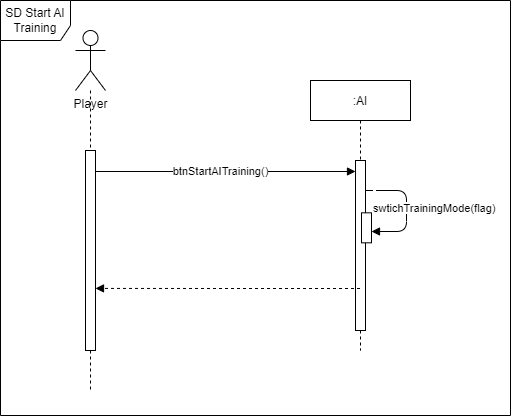

The diagram above was exported from draw.io. Its source (the exported page's mxGraphModel, read from the mxfile embedded in the PNG):
<mxGraphModel dx="1036" dy="654" grid="1" gridSize="10" guides="1" tooltips="1" connect="1" arrows="1" fold="1" page="1" pageScale="1" pageWidth="850" pageHeight="1100" math="0" shadow="0">
  <root>
    <mxCell id="0" />
    <mxCell id="1" parent="0" />
    <mxCell id="me0u36DCwfdpvxr_nHyd-1" value=":AI" style="shape=umlLifeline;perimeter=lifelinePerimeter;container=1;collapsible=0;recursiveResize=0;rounded=0;shadow=0;strokeWidth=1;" vertex="1" parent="1">
      <mxGeometry x="320" y="110" width="100" height="270" as="geometry" />
    </mxCell>
    <mxCell id="me0u36DCwfdpvxr_nHyd-2" value="" style="points=[];perimeter=orthogonalPerimeter;rounded=0;shadow=0;strokeWidth=1;" vertex="1" parent="me0u36DCwfdpvxr_nHyd-1">
      <mxGeometry x="45" y="80" width="10" height="170" as="geometry" />
    </mxCell>
    <mxCell id="me0u36DCwfdpvxr_nHyd-3" value="" style="verticalAlign=bottom;endArrow=block;shadow=0;strokeWidth=1;edgeStyle=orthogonalEdgeStyle;startArrow=none;" edge="1" parent="1" source="me0u36DCwfdpvxr_nHyd-2">
      <mxGeometry relative="1" as="geometry">
        <mxPoint x="371.4000000000001" y="245.1199999999999" as="sourcePoint" />
        <mxPoint x="381" y="261" as="targetPoint" />
        <Array as="points">
          <mxPoint x="416" y="220" />
          <mxPoint x="416" y="261" />
        </Array>
      </mxGeometry>
    </mxCell>
    <mxCell id="me0u36DCwfdpvxr_nHyd-4" value="SD Start AI Training" style="shape=umlFrame;whiteSpace=wrap;html=1;width=70;height=40;" vertex="1" parent="1">
      <mxGeometry x="10" y="30" width="510" height="415" as="geometry" />
    </mxCell>
    <mxCell id="me0u36DCwfdpvxr_nHyd-5" style="edgeStyle=orthogonalEdgeStyle;rounded=0;orthogonalLoop=1;jettySize=auto;html=1;endArrow=none;endFill=0;dashed=1;" edge="1" parent="1" source="me0u36DCwfdpvxr_nHyd-6" target="me0u36DCwfdpvxr_nHyd-9">
      <mxGeometry relative="1" as="geometry" />
    </mxCell>
    <mxCell id="me0u36DCwfdpvxr_nHyd-6" value="Player" style="shape=umlActor;verticalLabelPosition=bottom;verticalAlign=top;html=1;outlineConnect=0;" vertex="1" parent="1">
      <mxGeometry x="85" y="60" width="30" height="60" as="geometry" />
    </mxCell>
    <mxCell id="me0u36DCwfdpvxr_nHyd-7" style="edgeStyle=orthogonalEdgeStyle;rounded=0;orthogonalLoop=1;jettySize=auto;html=1;dashed=1;endArrow=none;endFill=0;" edge="1" parent="1" source="me0u36DCwfdpvxr_nHyd-9">
      <mxGeometry relative="1" as="geometry">
        <mxPoint x="100" y="420" as="targetPoint" />
      </mxGeometry>
    </mxCell>
    <mxCell id="me0u36DCwfdpvxr_nHyd-8" value="btnStartAITraining()" style="edgeStyle=orthogonalEdgeStyle;rounded=0;orthogonalLoop=1;jettySize=auto;html=1;endArrow=block;endFill=1;" edge="1" parent="1">
      <mxGeometry relative="1" as="geometry">
        <mxPoint x="98.99999999999989" y="197" as="sourcePoint" />
        <mxPoint x="365" y="201" as="targetPoint" />
        <Array as="points">
          <mxPoint x="99" y="201" />
        </Array>
        <mxPoint as="offset" />
      </mxGeometry>
    </mxCell>
    <mxCell id="me0u36DCwfdpvxr_nHyd-9" value="" style="points=[];perimeter=orthogonalPerimeter;rounded=0;shadow=0;strokeWidth=1;" vertex="1" parent="1">
      <mxGeometry x="95" y="180" width="10" height="200" as="geometry" />
    </mxCell>
    <mxCell id="me0u36DCwfdpvxr_nHyd-10" style="edgeStyle=orthogonalEdgeStyle;rounded=0;orthogonalLoop=1;jettySize=auto;html=1;entryX=1.14;entryY=0.964;entryDx=0;entryDy=0;entryPerimeter=0;dashed=1;endArrow=block;endFill=1;" edge="1" parent="1" source="me0u36DCwfdpvxr_nHyd-1">
      <mxGeometry relative="1" as="geometry">
        <mxPoint x="111.59999999999991" y="307" as="sourcePoint" />
        <mxPoint x="105" y="317.9200000000002" as="targetPoint" />
        <Array as="points">
          <mxPoint x="250" y="318" />
          <mxPoint x="250" y="318" />
        </Array>
      </mxGeometry>
    </mxCell>
    <mxCell id="me0u36DCwfdpvxr_nHyd-11" value="" style="points=[];perimeter=orthogonalPerimeter;rounded=0;shadow=0;strokeWidth=1;" vertex="1" parent="1">
      <mxGeometry x="371" y="242.32999999999998" width="10" height="30" as="geometry" />
    </mxCell>
    <mxCell id="me0u36DCwfdpvxr_nHyd-12" value="&lt;span style=&quot;color: rgb(0, 0, 0); font-family: Helvetica; font-size: 11px; font-style: normal; font-variant-ligatures: normal; font-variant-caps: normal; font-weight: 400; letter-spacing: normal; orphans: 2; text-align: center; text-indent: 0px; text-transform: none; widows: 2; word-spacing: 0px; -webkit-text-stroke-width: 0px; background-color: rgb(255, 255, 255); text-decoration-thickness: initial; text-decoration-style: initial; text-decoration-color: initial; float: none; display: inline !important;&quot;&gt;&amp;nbsp; swtichTrainingMode(flag)&lt;/span&gt;" style="text;whiteSpace=wrap;html=1;" vertex="1" parent="1">
      <mxGeometry x="381" y="209.99999999999997" width="110" height="20" as="geometry" />
    </mxCell>
  </root>
</mxGraphModel>